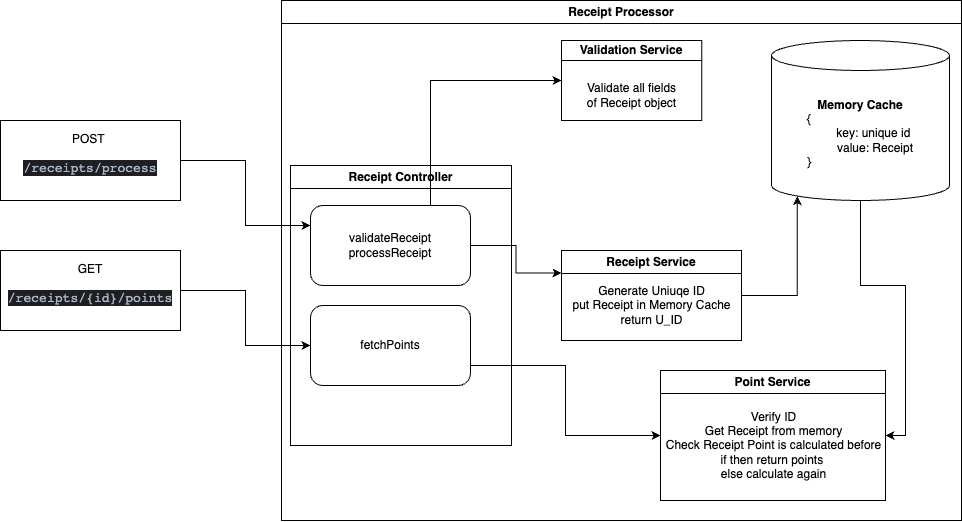

The diagram above was exported from draw.io. Its source (the exported page's mxGraphModel, read from the mxfile embedded in the PNG):
<mxGraphModel dx="1406" dy="951" grid="1" gridSize="10" guides="1" tooltips="1" connect="1" arrows="1" fold="1" page="1" pageScale="1" pageWidth="1400" pageHeight="850" math="0" shadow="0">
  <root>
    <mxCell id="0" />
    <mxCell id="1" parent="0" />
    <mxCell id="iAimwEwT50ho13ad084G-1" value="Receipt Processor" style="swimlane;whiteSpace=wrap;html=1;" vertex="1" parent="1">
      <mxGeometry x="401" y="120" width="680" height="520" as="geometry" />
    </mxCell>
    <mxCell id="iAimwEwT50ho13ad084G-24" style="edgeStyle=orthogonalEdgeStyle;rounded=0;orthogonalLoop=1;jettySize=auto;html=1;exitX=0.5;exitY=1;exitDx=0;exitDy=0;exitPerimeter=0;entryX=1;entryY=0.5;entryDx=0;entryDy=0;" edge="1" parent="iAimwEwT50ho13ad084G-1" source="iAimwEwT50ho13ad084G-3" target="iAimwEwT50ho13ad084G-19">
      <mxGeometry relative="1" as="geometry" />
    </mxCell>
    <mxCell id="iAimwEwT50ho13ad084G-3" value="&lt;b&gt;Memory Cache&lt;/b&gt;&lt;br&gt;&lt;div style=&quot;text-align: left;&quot;&gt;&lt;span style=&quot;background-color: initial;&quot;&gt;{&lt;/span&gt;&lt;/div&gt;&amp;nbsp; &amp;nbsp; &amp;nbsp; &amp;nbsp; key: unique id&lt;br&gt;&amp;nbsp; &amp;nbsp; &amp;nbsp; &amp;nbsp; &amp;nbsp;value: Receipt&lt;br&gt;&lt;div style=&quot;text-align: left;&quot;&gt;&lt;span style=&quot;background-color: initial;&quot;&gt;}&lt;/span&gt;&lt;/div&gt;" style="shape=cylinder3;whiteSpace=wrap;html=1;boundedLbl=1;backgroundOutline=1;size=15;" vertex="1" parent="iAimwEwT50ho13ad084G-1">
      <mxGeometry x="490" y="40" width="178" height="160" as="geometry" />
    </mxCell>
    <mxCell id="iAimwEwT50ho13ad084G-4" value="Validation Service" style="swimlane;whiteSpace=wrap;html=1;startSize=20;" vertex="1" parent="iAimwEwT50ho13ad084G-1">
      <mxGeometry x="280" y="40" width="140.25" height="80" as="geometry" />
    </mxCell>
    <mxCell id="iAimwEwT50ho13ad084G-6" value="Validate all fields &lt;br&gt;of Receipt object" style="text;html=1;align=center;verticalAlign=middle;resizable=0;points=[];autosize=1;strokeColor=none;fillColor=none;" vertex="1" parent="iAimwEwT50ho13ad084G-4">
      <mxGeometry x="15.129999999999999" y="35" width="110" height="40" as="geometry" />
    </mxCell>
    <mxCell id="iAimwEwT50ho13ad084G-8" value="Receipt Controller" style="swimlane;whiteSpace=wrap;html=1;" vertex="1" parent="iAimwEwT50ho13ad084G-1">
      <mxGeometry x="9" y="165" width="221" height="280" as="geometry" />
    </mxCell>
    <mxCell id="iAimwEwT50ho13ad084G-10" value="validateReceipt&lt;br&gt;processReceipt" style="rounded=1;whiteSpace=wrap;html=1;" vertex="1" parent="iAimwEwT50ho13ad084G-8">
      <mxGeometry x="20" y="40" width="160" height="80" as="geometry" />
    </mxCell>
    <mxCell id="iAimwEwT50ho13ad084G-18" value="fetchPoints&lt;br&gt;" style="rounded=1;whiteSpace=wrap;html=1;" vertex="1" parent="iAimwEwT50ho13ad084G-8">
      <mxGeometry x="20" y="140" width="160" height="80" as="geometry" />
    </mxCell>
    <mxCell id="iAimwEwT50ho13ad084G-12" style="edgeStyle=orthogonalEdgeStyle;rounded=0;orthogonalLoop=1;jettySize=auto;html=1;exitX=0.75;exitY=0;exitDx=0;exitDy=0;entryX=0;entryY=0.5;entryDx=0;entryDy=0;" edge="1" parent="iAimwEwT50ho13ad084G-1" source="iAimwEwT50ho13ad084G-10" target="iAimwEwT50ho13ad084G-4">
      <mxGeometry relative="1" as="geometry" />
    </mxCell>
    <mxCell id="iAimwEwT50ho13ad084G-16" style="edgeStyle=orthogonalEdgeStyle;rounded=0;orthogonalLoop=1;jettySize=auto;html=1;exitX=1;exitY=0.5;exitDx=0;exitDy=0;entryX=0.145;entryY=1;entryDx=0;entryDy=-4.35;entryPerimeter=0;" edge="1" parent="iAimwEwT50ho13ad084G-1" source="iAimwEwT50ho13ad084G-14" target="iAimwEwT50ho13ad084G-3">
      <mxGeometry relative="1" as="geometry" />
    </mxCell>
    <mxCell id="iAimwEwT50ho13ad084G-14" value="Receipt Service" style="swimlane;whiteSpace=wrap;html=1;" vertex="1" parent="iAimwEwT50ho13ad084G-1">
      <mxGeometry x="280" y="250" width="180" height="90" as="geometry" />
    </mxCell>
    <mxCell id="iAimwEwT50ho13ad084G-15" value="Generate Uniuqe ID&lt;br&gt;put Receipt in Memory Cache&lt;br&gt;return U_ID" style="text;html=1;align=center;verticalAlign=middle;resizable=0;points=[];autosize=1;strokeColor=none;fillColor=none;" vertex="1" parent="iAimwEwT50ho13ad084G-14">
      <mxGeometry y="25" width="180" height="60" as="geometry" />
    </mxCell>
    <mxCell id="iAimwEwT50ho13ad084G-17" style="edgeStyle=orthogonalEdgeStyle;rounded=0;orthogonalLoop=1;jettySize=auto;html=1;exitX=1;exitY=0.5;exitDx=0;exitDy=0;entryX=0;entryY=0.25;entryDx=0;entryDy=0;" edge="1" parent="iAimwEwT50ho13ad084G-1" source="iAimwEwT50ho13ad084G-10" target="iAimwEwT50ho13ad084G-14">
      <mxGeometry relative="1" as="geometry" />
    </mxCell>
    <mxCell id="iAimwEwT50ho13ad084G-19" value="Point Service" style="swimlane;whiteSpace=wrap;html=1;" vertex="1" parent="iAimwEwT50ho13ad084G-1">
      <mxGeometry x="379" y="370" width="225" height="130" as="geometry" />
    </mxCell>
    <mxCell id="iAimwEwT50ho13ad084G-20" value="Verify ID&lt;br&gt;Get Receipt from memory&lt;br&gt;Check Receipt Point is calculated before&lt;br&gt;if then return points&amp;nbsp;&lt;br&gt;else calculate again" style="text;html=1;align=center;verticalAlign=middle;resizable=0;points=[];autosize=1;strokeColor=none;fillColor=none;" vertex="1" parent="iAimwEwT50ho13ad084G-19">
      <mxGeometry x="-7.5" y="30" width="240" height="90" as="geometry" />
    </mxCell>
    <mxCell id="iAimwEwT50ho13ad084G-22" style="edgeStyle=orthogonalEdgeStyle;rounded=0;orthogonalLoop=1;jettySize=auto;html=1;exitX=1;exitY=0.75;exitDx=0;exitDy=0;entryX=0;entryY=0.5;entryDx=0;entryDy=0;" edge="1" parent="iAimwEwT50ho13ad084G-1" source="iAimwEwT50ho13ad084G-18" target="iAimwEwT50ho13ad084G-19">
      <mxGeometry relative="1" as="geometry">
        <mxPoint x="389" y="446" as="targetPoint" />
      </mxGeometry>
    </mxCell>
    <mxCell id="iAimwEwT50ho13ad084G-13" style="edgeStyle=orthogonalEdgeStyle;rounded=0;orthogonalLoop=1;jettySize=auto;html=1;exitX=1;exitY=0.5;exitDx=0;exitDy=0;entryX=0;entryY=0.25;entryDx=0;entryDy=0;" edge="1" parent="1" source="iAimwEwT50ho13ad084G-2" target="iAimwEwT50ho13ad084G-10">
      <mxGeometry relative="1" as="geometry" />
    </mxCell>
    <mxCell id="iAimwEwT50ho13ad084G-2" value="POST&amp;nbsp;&lt;br&gt;&lt;div style=&quot;background-color:#1e1f22;color:#a9b7c6;font-family:'JetBrains Mono',monospace;font-size:9.8pt;&quot;&gt;&lt;pre&gt;/receipts/process&lt;/pre&gt;&lt;/div&gt;" style="rounded=0;whiteSpace=wrap;html=1;" vertex="1" parent="1">
      <mxGeometry x="120" y="240" width="180" height="80" as="geometry" />
    </mxCell>
    <mxCell id="iAimwEwT50ho13ad084G-23" style="edgeStyle=orthogonalEdgeStyle;rounded=0;orthogonalLoop=1;jettySize=auto;html=1;exitX=1;exitY=0.5;exitDx=0;exitDy=0;entryX=0;entryY=0.5;entryDx=0;entryDy=0;" edge="1" parent="1" source="iAimwEwT50ho13ad084G-5" target="iAimwEwT50ho13ad084G-18">
      <mxGeometry relative="1" as="geometry" />
    </mxCell>
    <mxCell id="iAimwEwT50ho13ad084G-5" value="GET&lt;br&gt;&lt;div style=&quot;background-color:#1e1f22;color:#a9b7c6;font-family:'JetBrains Mono',monospace;font-size:9.8pt;&quot;&gt;&lt;pre&gt;/receipts/{id}/points&lt;/pre&gt;&lt;/div&gt;" style="rounded=0;whiteSpace=wrap;html=1;" vertex="1" parent="1">
      <mxGeometry x="120" y="370" width="180" height="80" as="geometry" />
    </mxCell>
  </root>
</mxGraphModel>